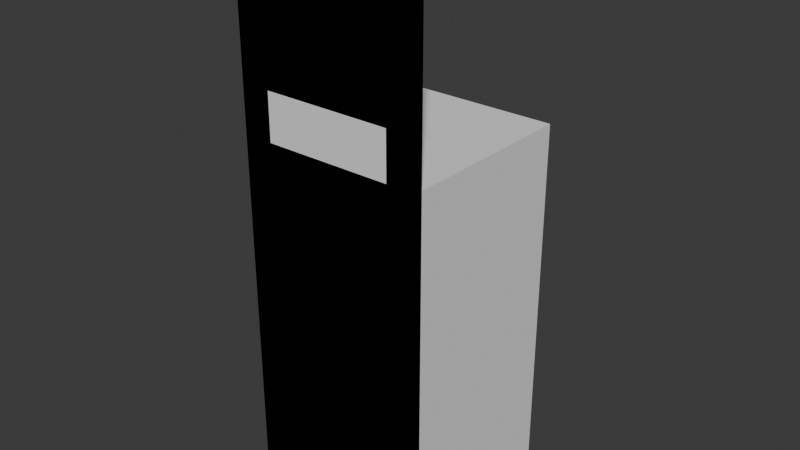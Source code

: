 # Source: RoomBase.blend  (saved by Blender 4.0.36; exported with 4.5.12 LTS)
import bpy
from mathutils import Matrix  # noqa: F401  (used for matrix-valued properties, if any)

bpy.ops.wm.read_factory_settings(use_empty=True)
scene = bpy.context.scene
scene.name = 'Scene'

# ---- collections
col_collection = bpy.data.collections.new('Collection'); scene.collection.children.link(col_collection)

# ---- world
world_world = bpy.data.worlds.new('World'); scene.world = world_world
world_world.use_nodes = True; world_world.node_tree.nodes.clear()
_N = world_world.node_tree.nodes; _L = world_world.node_tree.links
n0 = _N.new('ShaderNodeOutputWorld'); n0.name = 'World Output'; n0.location = (300, 300)
n1 = _N.new('ShaderNodeBackground'); n1.name = 'Background'; n1.location = (10, 300)
n1.inputs[0].default_value = (0.05088, 0.05088, 0.05088, 1.0)
_L.new(n1.outputs[0], n0.inputs[0])
n0.is_active_output = True
world_world.color = (0.05088, 0.05088, 0.05088)
world_world.use_sun_shadow = False
world_world.sun_shadow_jitter_overblur = 0.0

# ---- meshes
me_cube_001 = bpy.data.meshes.new('Cube.001')
me_cube_001.from_pydata([(-0.5, -0.5, 0.0), (-0.5, -0.5, 2.0), (-0.5, 0.5, 0.0), (-0.5, 0.5, 2.0), (0.5, -0.5, 0.0), (0.5, -0.5, 2.0), (0.5, 0.5, 0.0), (0.5, 0.5, 2.0)], [], [(0, 1, 3, 2), (2, 3, 7, 6), (6, 7, 5, 4), (4, 5, 1, 0), (2, 6, 4, 0), (7, 3, 1, 5)])
_uv = me_cube_001.uv_layers.new(name='UVMap')
_uv.uv.foreach_set('vector', [0.375, 0.0, 0.625, 0.0, 0.625, 0.25, 0.375, 0.25, 0.375, 0.25, 0.625, 0.25, 0.625, 0.5, 0.375, 0.5, 0.375, 0.5, 0.625, 0.5, 0.625, 0.75, 0.375, 0.75, 0.375, 0.75, 0.625, 0.75, 0.625, 1.0, 0.375, 1.0, 0.125, 0.5, 0.375, 0.5, 0.375, 0.75, 0.125, 0.75, 0.625, 0.5, 0.875, 0.5, 0.875, 0.75, 0.625, 0.75])
me_cube_001.update()
me_cube_013 = bpy.data.meshes.new('Cube.013')
me_cube_013.from_pydata([(0.5, -0.02, -1.5), (0.5, -0.02, 1.5), (-0.5, -0.02, -1.5), (-0.5, -0.02, 1.5), (0.5, 0.02, -1.5), (0.5, 0.02, 1.5), (-0.5, 0.02, -1.5), (-0.5, 0.02, 1.5)], [], [(0, 1, 3, 2), (2, 3, 7, 6), (6, 7, 5, 4), (4, 5, 1, 0), (2, 6, 4, 0), (7, 3, 1, 5)])
_uv = me_cube_013.uv_layers.new(name='UVMap')
_uv.uv.foreach_set('vector', [0.375, 0.0, 0.625, 0.0, 0.625, 0.25, 0.375, 0.25, 0.375, 0.25, 0.625, 0.25, 0.625, 0.5, 0.375, 0.5, 0.375, 0.5, 0.625, 0.5, 0.625, 0.75, 0.375, 0.75, 0.375, 0.75, 0.625, 0.75, 0.625, 1.0, 0.375, 1.0, 0.125, 0.5, 0.375, 0.5, 0.375, 0.75, 0.125, 0.75, 0.625, 0.5, 0.875, 0.5, 0.875, 0.75, 0.625, 0.75])
me_cube_013.update()
me_cube_014 = bpy.data.meshes.new('Cube.014')
me_cube_014.from_pydata([(0.5, -0.02, -1.5), (0.5, -0.02, 1.5), (-0.5, -0.02, -1.5), (-0.5, -0.02, 1.5), (0.5, 0.02, -1.5), (0.5, 0.02, 1.5), (-0.5, 0.02, -1.5), (-0.5, 0.02, 1.5), (-0.3424, -0.02, -1.5), (0.3424, -0.02, -1.5), (0.3424, -0.02, 1.5), (0.0, -0.02, 1.5), (-0.3424, -0.02, 1.5), (0.3424, 0.02, -1.5), (-0.3424, 0.02, -1.5), (-0.3424, 0.02, 1.5), (0.0, 0.02, 1.5), (0.3424, 0.02, 1.5), (0.5, -0.02, 5.96e-08), (-0.5, -0.02, 0.0), (-0.5, 0.02, 0.0), (0.5, 0.02, 0.0), (-0.3424, 0.02, 0.0), (0.3424, 0.02, 0.0), (0.3424, -0.02, 0.0), (-0.3424, -0.02, 0.0), (0.5, -0.02, 0.75), (-0.5, -0.02, 0.75), (-0.5, 0.02, 0.75), (0.5, 0.02, 0.75), (-0.3424, 0.02, 0.75), (0.0, 0.02, 0.75), (0.3424, 0.02, 0.75), (0.3424, -0.02, 0.75), (0.0, -0.02, 0.75), (-0.3424, -0.02, 0.75)], [], [(35, 12, 3, 27), (27, 3, 7, 28), (32, 17, 5, 29), (29, 5, 1, 26), (9, 13, 4, 0), (17, 10, 1, 5), (7, 3, 12, 15), (15, 12, 11, 16), (16, 11, 10, 17), (2, 6, 14, 8), (28, 7, 15, 30), (30, 15, 16, 31), (31, 16, 17, 32), (26, 1, 10, 33), (33, 10, 11, 34), (34, 11, 12, 35), (0, 18, 24, 9), (9, 24, 23, 13), (23, 24, 33, 32), (6, 20, 22, 14), (4, 21, 18, 0), (13, 23, 21, 4), (2, 19, 20, 6), (8, 25, 19, 2), (8, 14, 22, 25), (22, 30, 35, 25), (18, 26, 33, 24), (30, 31, 34, 35), (31, 32, 33, 34), (20, 28, 30, 22), (21, 29, 26, 18), (23, 32, 29, 21), (19, 27, 28, 20), (25, 35, 27, 19)])
_uv = me_cube_014.uv_layers.new(name='UVMap')
_uv.uv.foreach_set('vector', [0.5625, 0.1875, 0.625, 0.1875, 0.625, 0.25, 0.5625, 0.25, 0.5625, 0.25, 0.625, 0.25, 0.625, 0.5, 0.5625, 0.5, 0.5625, 0.6875, 0.625, 0.6875, 0.625, 0.75, 0.5625, 0.75, 0.5625, 0.75, 0.625, 0.75, 0.625, 1.0, 0.5625, 1.0, 0.125, 0.6875, 0.375, 0.6875, 0.375, 0.75, 0.125, 0.75, 0.625, 0.6875, 0.875, 0.6875, 0.875, 0.75, 0.625, 0.75, 0.625, 0.5, 0.875, 0.5, 0.875, 0.5625, 0.625, 0.5625, 0.625, 0.5625, 0.875, 0.5625, 0.875, 0.625, 0.625, 0.625, 0.625, 0.625, 0.875, 0.625, 0.875, 0.6875, 0.625, 0.6875, 0.125, 0.5, 0.375, 0.5, 0.375, 0.5625, 0.125, 0.5625, 0.5625, 0.5, 0.625, 0.5, 0.625, 0.5625, 0.5625, 0.5625, 0.5625, 0.5625, 0.625, 0.5625, 0.625, 0.625, 0.5625, 0.625, 0.5625, 0.625, 0.625, 0.625, 0.625, 0.6875, 0.5625, 0.6875, 0.5625, 0.0, 0.625, 0.0, 0.625, 0.0625, 0.5625, 0.0625, 0.5625, 0.0625, 0.625, 0.0625, 0.625, 0.125, 0.5625, 0.125, 0.5625, 0.125, 0.625, 0.125, 0.625, 0.1875, 0.5625, 0.1875, 0.375, 0.0, 0.5, 0.0, 0.5, 0.0625, 0.375, 0.0625, 0.375, 0.0625, 0.5, 0.0625, 0.5, 0.6875, 0.375, 0.6875, 0.5, 0.6875, 0.5, 0.0625, 0.5625, 0.0625, 0.5625, 0.6875, 0.375, 0.5, 0.5, 0.5, 0.5, 0.5625, 0.375, 0.5625, 0.375, 0.75, 0.5, 0.75, 0.5, 1.0, 0.375, 1.0, 0.375, 0.6875, 0.5, 0.6875, 0.5, 0.75, 0.375, 0.75, 0.375, 0.25, 0.5, 0.25, 0.5, 0.5, 0.375, 0.5, 0.375, 0.1875, 0.5, 0.1875, 0.5, 0.25, 0.375, 0.25, 0.375, 0.1875, 0.375, 0.5625, 0.5, 0.5625, 0.5, 0.1875, 0.5, 0.5625, 0.5625, 0.5625, 0.5625, 0.1875, 0.5, 0.1875, 0.5, 0.0, 0.5625, 0.0, 0.5625, 0.0625, 0.5, 0.0625, 0.5625, 0.5625, 0.5625, 0.625, 0.5625, 0.125, 0.5625, 0.1875, 0.5625, 0.625, 0.5625, 0.6875, 0.5625, 0.0625, 0.5625, 0.125, 0.5, 0.5, 0.5625, 0.5, 0.5625, 0.5625, 0.5, 0.5625, 0.5, 0.75, 0.5625, 0.75, 0.5625, 1.0, 0.5, 1.0, 0.5, 0.6875, 0.5625, 0.6875, 0.5625, 0.75, 0.5, 0.75, 0.5, 0.25, 0.5625, 0.25, 0.5625, 0.5, 0.5, 0.5, 0.5, 0.1875, 0.5625, 0.1875, 0.5625, 0.25, 0.5, 0.25])
me_cube_014.update()
me_cube_015 = bpy.data.meshes.new('Cube.015')
me_cube_015.from_pydata([(-0.5, -0.5, 0.0005727), (-0.5, -0.5, 0.08057), (-0.5, 0.5, 0.0005727), (-0.5, 0.5, 0.08057), (0.5, -0.5, 0.0005727), (0.5, -0.5, 0.08057), (0.5, 0.5, 0.0005727), (0.5, 0.5, 0.08057)], [], [(0, 1, 3, 2), (2, 3, 7, 6), (6, 7, 5, 4), (4, 5, 1, 0), (2, 6, 4, 0), (7, 3, 1, 5)])
_uv = me_cube_015.uv_layers.new(name='UVMap')
_uv.uv.foreach_set('vector', [0.375, 0.0, 0.625, 0.0, 0.625, 0.25, 0.375, 0.25, 0.375, 0.25, 0.625, 0.25, 0.625, 0.5, 0.375, 0.5, 0.375, 0.5, 0.625, 0.5, 0.625, 0.75, 0.375, 0.75, 0.375, 0.75, 0.625, 0.75, 0.625, 1.0, 0.375, 1.0, 0.125, 0.5, 0.375, 0.5, 0.375, 0.75, 0.125, 0.75, 0.625, 0.5, 0.875, 0.5, 0.875, 0.75, 0.625, 0.75])
me_cube_015.update()

# ---- objects
ob_cube = bpy.data.objects.new('Cube', me_cube_001)
ob_walls = bpy.data.objects.new('walls', me_cube_013)
ob_doors = bpy.data.objects.new('doors', me_cube_014)
ob_floor = bpy.data.objects.new('floor', me_cube_015)

# ---- transforms, parenting, visibility, modifiers, constraints
ob_cube.location = (0.0, 0.0, 0.0)
ob_walls.location = (0.0, -0.48, 1.5)
ob_doors.location = (0.0, -0.48, 1.5)
ob_floor.location = (0.0, 0.0, 0.0)

# ---- collection membership
col_collection.objects.link(ob_cube)
col_collection.objects.link(ob_walls)
col_collection.objects.link(ob_doors)
col_collection.objects.link(ob_floor)

# ---- scene / render settings (as saved in the file)
scene.frame_start = 1; scene.frame_end = 250; scene.frame_set(1)
scene.render.engine = 'BLENDER_EEVEE_NEXT'
scene.cycles.sampling_pattern = 'TABULATED_SOBOL'
bpy.context.view_layer.update()

# ---- added for rendering (the .blend has no active camera and no usable light): camera, sun
cam_auto = bpy.data.cameras.new('AutoCamera')
cam_auto.lens = 50.0
cam_auto.sensor_width = 36.0
cam_auto.clip_end = 1000.0
ob_auto_camera = bpy.data.objects.new('AutoCamera', cam_auto)
scene.collection.objects.link(ob_auto_camera)
ob_auto_camera.location = (3.06862, -3.68235, 3.9549)
ob_auto_camera.rotation_euler = (1.09748, -7.21219e-08, 0.694738)
scene.camera = ob_auto_camera
light_auto_sun = bpy.data.lights.new('AutoSun', 'SUN')
light_auto_sun.energy = 3.0
light_auto_sun.angle = 0.0523599
ob_auto_sun = bpy.data.objects.new('AutoSun', light_auto_sun)
scene.collection.objects.link(ob_auto_sun)
ob_auto_sun.rotation_euler = (0.872665, 0.174533, 0.523599)
bpy.context.view_layer.update()

